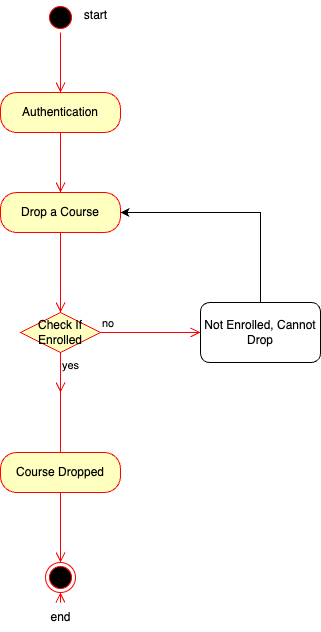

The diagram above was exported from draw.io. Its source (the exported page's mxGraphModel, read from the mxfile embedded in the PNG):
<mxGraphModel dx="1715" dy="1034" grid="1" gridSize="10" guides="1" tooltips="1" connect="1" arrows="1" fold="1" page="1" pageScale="1" pageWidth="1100" pageHeight="850" background="none" math="0" shadow="0">
  <root>
    <mxCell id="0" />
    <mxCell id="1" parent="0" />
    <mxCell id="9EIaElXEinwlO5w9nvkp-107" value="" style="ellipse;html=1;shape=startState;fillColor=#000000;strokeColor=#ff0000;" vertex="1" parent="1">
      <mxGeometry x="465" y="50" width="30" height="30" as="geometry" />
    </mxCell>
    <mxCell id="9EIaElXEinwlO5w9nvkp-108" value="" style="edgeStyle=orthogonalEdgeStyle;html=1;verticalAlign=bottom;endArrow=open;endSize=8;strokeColor=#ff0000;rounded=0;" edge="1" source="9EIaElXEinwlO5w9nvkp-107" parent="1">
      <mxGeometry relative="1" as="geometry">
        <mxPoint x="480" y="140" as="targetPoint" />
      </mxGeometry>
    </mxCell>
    <mxCell id="9EIaElXEinwlO5w9nvkp-111" value="Authentication" style="rounded=1;whiteSpace=wrap;html=1;arcSize=40;fontColor=#000000;fillColor=#ffffc0;strokeColor=#ff0000;" vertex="1" parent="1">
      <mxGeometry x="420" y="140" width="120" height="40" as="geometry" />
    </mxCell>
    <mxCell id="9EIaElXEinwlO5w9nvkp-112" value="" style="edgeStyle=orthogonalEdgeStyle;html=1;verticalAlign=bottom;endArrow=open;endSize=8;strokeColor=#ff0000;rounded=0;" edge="1" source="9EIaElXEinwlO5w9nvkp-111" parent="1">
      <mxGeometry relative="1" as="geometry">
        <mxPoint x="480" y="240" as="targetPoint" />
      </mxGeometry>
    </mxCell>
    <mxCell id="9EIaElXEinwlO5w9nvkp-113" value="Drop a Course" style="rounded=1;whiteSpace=wrap;html=1;arcSize=40;fontColor=#000000;fillColor=#ffffc0;strokeColor=#ff0000;" vertex="1" parent="1">
      <mxGeometry x="420" y="240" width="120" height="40" as="geometry" />
    </mxCell>
    <mxCell id="9EIaElXEinwlO5w9nvkp-122" value="yes" style="edgeStyle=orthogonalEdgeStyle;html=1;align=left;verticalAlign=top;endArrow=open;endSize=8;strokeColor=#ff0000;rounded=0;exitX=0.5;exitY=1;exitDx=0;exitDy=0;" edge="1" source="9EIaElXEinwlO5w9nvkp-123" parent="1">
      <mxGeometry x="-1" relative="1" as="geometry">
        <mxPoint x="480" y="440" as="targetPoint" />
        <mxPoint x="480" y="380" as="sourcePoint" />
      </mxGeometry>
    </mxCell>
    <mxCell id="9EIaElXEinwlO5w9nvkp-124" value="no" style="edgeStyle=orthogonalEdgeStyle;html=1;align=left;verticalAlign=bottom;endArrow=open;endSize=8;strokeColor=#ff0000;rounded=0;entryX=0;entryY=0.5;entryDx=0;entryDy=0;" edge="1" source="9EIaElXEinwlO5w9nvkp-123" parent="1" target="9EIaElXEinwlO5w9nvkp-134">
      <mxGeometry x="-1" relative="1" as="geometry">
        <mxPoint x="620" y="460" as="targetPoint" />
      </mxGeometry>
    </mxCell>
    <mxCell id="9EIaElXEinwlO5w9nvkp-125" value="yes" style="edgeStyle=orthogonalEdgeStyle;html=1;align=left;verticalAlign=top;endArrow=open;endSize=8;strokeColor=#ff0000;rounded=0;" edge="1" source="9EIaElXEinwlO5w9nvkp-123" parent="1">
      <mxGeometry x="-1" relative="1" as="geometry">
        <mxPoint x="480" y="540" as="targetPoint" />
      </mxGeometry>
    </mxCell>
    <mxCell id="9EIaElXEinwlO5w9nvkp-127" value="Course Dropped" style="rounded=1;whiteSpace=wrap;html=1;arcSize=40;fontColor=#000000;fillColor=#ffffc0;strokeColor=#ff0000;" vertex="1" parent="1">
      <mxGeometry x="420" y="500" width="120" height="40" as="geometry" />
    </mxCell>
    <mxCell id="9EIaElXEinwlO5w9nvkp-128" value="" style="edgeStyle=orthogonalEdgeStyle;html=1;verticalAlign=bottom;endArrow=open;endSize=8;strokeColor=#ff0000;rounded=0;" edge="1" source="9EIaElXEinwlO5w9nvkp-129" parent="1">
      <mxGeometry relative="1" as="geometry">
        <mxPoint x="480" y="640" as="targetPoint" />
      </mxGeometry>
    </mxCell>
    <mxCell id="9EIaElXEinwlO5w9nvkp-135" style="edgeStyle=orthogonalEdgeStyle;rounded=0;orthogonalLoop=1;jettySize=auto;html=1;entryX=1;entryY=0.5;entryDx=0;entryDy=0;exitX=0.5;exitY=0;exitDx=0;exitDy=0;" edge="1" parent="1" source="9EIaElXEinwlO5w9nvkp-134" target="9EIaElXEinwlO5w9nvkp-113">
      <mxGeometry relative="1" as="geometry">
        <mxPoint x="900" y="350" as="sourcePoint" />
        <mxPoint x="700" y="150" as="targetPoint" />
      </mxGeometry>
    </mxCell>
    <mxCell id="9EIaElXEinwlO5w9nvkp-134" value="Not Enrolled, Cannot Drop" style="rounded=1;whiteSpace=wrap;html=1;" vertex="1" parent="1">
      <mxGeometry x="620" y="350" width="120" height="60" as="geometry" />
    </mxCell>
    <mxCell id="9EIaElXEinwlO5w9nvkp-136" value="start" style="text;html=1;align=center;verticalAlign=middle;resizable=0;points=[];autosize=1;strokeColor=none;fillColor=none;" vertex="1" parent="1">
      <mxGeometry x="490" y="48" width="50" height="30" as="geometry" />
    </mxCell>
    <mxCell id="9EIaElXEinwlO5w9nvkp-137" value="end" style="text;html=1;align=center;verticalAlign=middle;resizable=0;points=[];autosize=1;strokeColor=none;fillColor=none;" vertex="1" parent="1">
      <mxGeometry x="460" y="650" width="40" height="30" as="geometry" />
    </mxCell>
    <mxCell id="9EIaElXEinwlO5w9nvkp-138" value="" style="edgeStyle=orthogonalEdgeStyle;html=1;align=left;verticalAlign=top;endArrow=open;endSize=8;strokeColor=#ff0000;rounded=0;exitX=0.5;exitY=1;exitDx=0;exitDy=0;" edge="1" parent="1" source="9EIaElXEinwlO5w9nvkp-113" target="9EIaElXEinwlO5w9nvkp-123">
      <mxGeometry x="-1" relative="1" as="geometry">
        <mxPoint x="480" y="440" as="targetPoint" />
        <mxPoint x="480" y="280" as="sourcePoint" />
      </mxGeometry>
    </mxCell>
    <mxCell id="9EIaElXEinwlO5w9nvkp-123" value="Check If Enrolled" style="rhombus;whiteSpace=wrap;html=1;fontColor=#000000;fillColor=#ffffc0;strokeColor=#ff0000;" vertex="1" parent="1">
      <mxGeometry x="440" y="360" width="80" height="40" as="geometry" />
    </mxCell>
    <mxCell id="9EIaElXEinwlO5w9nvkp-139" value="" style="edgeStyle=orthogonalEdgeStyle;html=1;verticalAlign=bottom;endArrow=open;endSize=8;strokeColor=#ff0000;rounded=0;" edge="1" parent="1" source="9EIaElXEinwlO5w9nvkp-127" target="9EIaElXEinwlO5w9nvkp-129">
      <mxGeometry relative="1" as="geometry">
        <mxPoint x="480" y="640" as="targetPoint" />
        <mxPoint x="480" y="540" as="sourcePoint" />
      </mxGeometry>
    </mxCell>
    <mxCell id="9EIaElXEinwlO5w9nvkp-129" value="" style="ellipse;html=1;shape=endState;fillColor=#000000;strokeColor=#ff0000;" vertex="1" parent="1">
      <mxGeometry x="465" y="610" width="30" height="30" as="geometry" />
    </mxCell>
  </root>
</mxGraphModel>